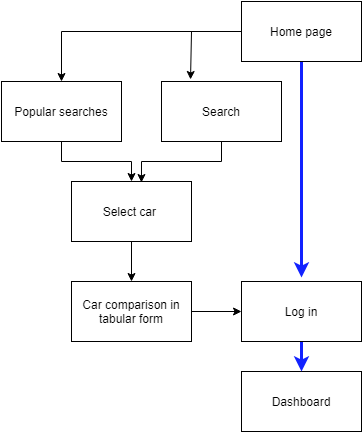

The diagram above was exported from draw.io. Its source (the exported page's mxGraphModel, read from the mxfile embedded in the PNG):
<mxGraphModel dx="1422" dy="766" grid="1" gridSize="10" guides="1" tooltips="1" connect="1" arrows="1" fold="1" page="1" pageScale="1" pageWidth="827" pageHeight="1169" math="0" shadow="0">
  <root>
    <mxCell id="0" />
    <mxCell id="1" parent="0" />
    <mxCell id="RAoz-4_5Roasndr26zhr-10" style="edgeStyle=orthogonalEdgeStyle;rounded=0;orthogonalLoop=1;jettySize=auto;html=1;entryX=0.242;entryY=-0.034;entryDx=0;entryDy=0;entryPerimeter=0;" edge="1" parent="1" source="RAoz-4_5Roasndr26zhr-1" target="RAoz-4_5Roasndr26zhr-4">
      <mxGeometry relative="1" as="geometry">
        <mxPoint x="210" y="150" as="targetPoint" />
        <Array as="points">
          <mxPoint x="210" y="110" />
          <mxPoint x="210" y="158" />
        </Array>
      </mxGeometry>
    </mxCell>
    <mxCell id="RAoz-4_5Roasndr26zhr-11" style="edgeStyle=orthogonalEdgeStyle;rounded=0;orthogonalLoop=1;jettySize=auto;html=1;" edge="1" parent="1" source="RAoz-4_5Roasndr26zhr-1" target="RAoz-4_5Roasndr26zhr-3">
      <mxGeometry relative="1" as="geometry" />
    </mxCell>
    <mxCell id="RAoz-4_5Roasndr26zhr-17" style="edgeStyle=orthogonalEdgeStyle;rounded=0;orthogonalLoop=1;jettySize=auto;html=1;strokeColor=#1222FF;strokeWidth=3;" edge="1" parent="1" source="RAoz-4_5Roasndr26zhr-1">
      <mxGeometry relative="1" as="geometry">
        <mxPoint x="320" y="356" as="targetPoint" />
      </mxGeometry>
    </mxCell>
    <mxCell id="RAoz-4_5Roasndr26zhr-1" value="Home page" style="rounded=0;whiteSpace=wrap;html=1;" vertex="1" parent="1">
      <mxGeometry x="260" y="80" width="120" height="60" as="geometry" />
    </mxCell>
    <mxCell id="RAoz-4_5Roasndr26zhr-14" style="edgeStyle=orthogonalEdgeStyle;rounded=0;orthogonalLoop=1;jettySize=auto;html=1;" edge="1" parent="1" source="RAoz-4_5Roasndr26zhr-2" target="RAoz-4_5Roasndr26zhr-6">
      <mxGeometry relative="1" as="geometry" />
    </mxCell>
    <mxCell id="RAoz-4_5Roasndr26zhr-2" value="Select car&amp;nbsp;" style="rounded=0;whiteSpace=wrap;html=1;" vertex="1" parent="1">
      <mxGeometry x="90" y="260" width="120" height="60" as="geometry" />
    </mxCell>
    <mxCell id="RAoz-4_5Roasndr26zhr-12" style="edgeStyle=orthogonalEdgeStyle;rounded=0;orthogonalLoop=1;jettySize=auto;html=1;entryX=0.5;entryY=0;entryDx=0;entryDy=0;" edge="1" parent="1" source="RAoz-4_5Roasndr26zhr-3" target="RAoz-4_5Roasndr26zhr-2">
      <mxGeometry relative="1" as="geometry" />
    </mxCell>
    <mxCell id="RAoz-4_5Roasndr26zhr-3" value="Popular searches" style="rounded=0;whiteSpace=wrap;html=1;" vertex="1" parent="1">
      <mxGeometry x="20" y="160" width="120" height="60" as="geometry" />
    </mxCell>
    <mxCell id="RAoz-4_5Roasndr26zhr-13" style="edgeStyle=orthogonalEdgeStyle;rounded=0;orthogonalLoop=1;jettySize=auto;html=1;entryX=0.583;entryY=0.017;entryDx=0;entryDy=0;entryPerimeter=0;" edge="1" parent="1" source="RAoz-4_5Roasndr26zhr-4" target="RAoz-4_5Roasndr26zhr-2">
      <mxGeometry relative="1" as="geometry" />
    </mxCell>
    <mxCell id="RAoz-4_5Roasndr26zhr-4" value="Search" style="rounded=0;whiteSpace=wrap;html=1;" vertex="1" parent="1">
      <mxGeometry x="180" y="160" width="120" height="60" as="geometry" />
    </mxCell>
    <mxCell id="RAoz-4_5Roasndr26zhr-5" value="Dashboard" style="rounded=0;whiteSpace=wrap;html=1;" vertex="1" parent="1">
      <mxGeometry x="260" y="450" width="120" height="60" as="geometry" />
    </mxCell>
    <mxCell id="RAoz-4_5Roasndr26zhr-15" style="edgeStyle=orthogonalEdgeStyle;rounded=0;orthogonalLoop=1;jettySize=auto;html=1;" edge="1" parent="1" source="RAoz-4_5Roasndr26zhr-6" target="RAoz-4_5Roasndr26zhr-7">
      <mxGeometry relative="1" as="geometry" />
    </mxCell>
    <mxCell id="RAoz-4_5Roasndr26zhr-6" value="Car comparison in tabular form" style="rounded=0;whiteSpace=wrap;html=1;" vertex="1" parent="1">
      <mxGeometry x="90" y="360" width="120" height="60" as="geometry" />
    </mxCell>
    <mxCell id="RAoz-4_5Roasndr26zhr-18" style="edgeStyle=orthogonalEdgeStyle;rounded=0;orthogonalLoop=1;jettySize=auto;html=1;entryX=0.5;entryY=0;entryDx=0;entryDy=0;strokeColor=#1222FF;strokeWidth=3;" edge="1" parent="1" source="RAoz-4_5Roasndr26zhr-7" target="RAoz-4_5Roasndr26zhr-5">
      <mxGeometry relative="1" as="geometry" />
    </mxCell>
    <mxCell id="RAoz-4_5Roasndr26zhr-7" value="Log in" style="rounded=0;whiteSpace=wrap;html=1;" vertex="1" parent="1">
      <mxGeometry x="260" y="360" width="120" height="60" as="geometry" />
    </mxCell>
  </root>
</mxGraphModel>